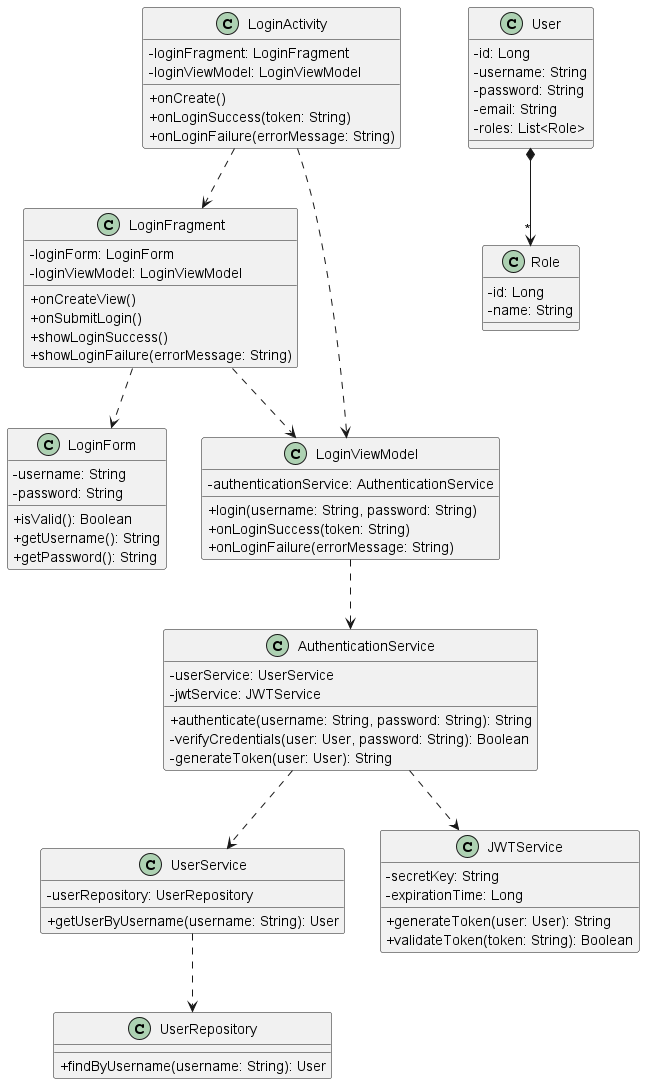

The diagram above was rendered by PlantUML. Its source (embedded in the PNG):
@startuml
skinparam classAttributeIconSize 0

class LoginActivity {
    - loginFragment: LoginFragment
    - loginViewModel: LoginViewModel
    + onCreate()
    + onLoginSuccess(token: String)
    + onLoginFailure(errorMessage: String)
}

class LoginFragment {
    - loginForm: LoginForm
    - loginViewModel: LoginViewModel
    + onCreateView()
    + onSubmitLogin()
    + showLoginSuccess()
    + showLoginFailure(errorMessage: String)
}

class LoginForm {
    - username: String
    - password: String
    + isValid(): Boolean
    + getUsername(): String
    + getPassword(): String
}

class LoginViewModel {
    - authenticationService: AuthenticationService
    + login(username: String, password: String)
    + onLoginSuccess(token: String)
    + onLoginFailure(errorMessage: String)
}

class AuthenticationService {
    - userService: UserService
    - jwtService: JWTService
    + authenticate(username: String, password: String): String
    - verifyCredentials(user: User, password: String): Boolean
    - generateToken(user: User): String
}

class UserService {
    - userRepository: UserRepository
    + getUserByUsername(username: String): User
}

class UserRepository {
    + findByUsername(username: String): User
}

class JWTService {
    - secretKey: String
    - expirationTime: Long
    + generateToken(user: User): String
    + validateToken(token: String): Boolean
}

class User {
    - id: Long
    - username: String
    - password: String
    - email: String
    - roles: List<Role>
}

class Role {
    - id: Long
    - name: String
}

LoginActivity ..> LoginFragment
LoginActivity ..> LoginViewModel

LoginFragment ..> LoginForm
LoginFragment ..> LoginViewModel

LoginViewModel ..> AuthenticationService

AuthenticationService ..> UserService
AuthenticationService ..> JWTService

UserService ..> UserRepository

User *--> "*" Role
@enduml